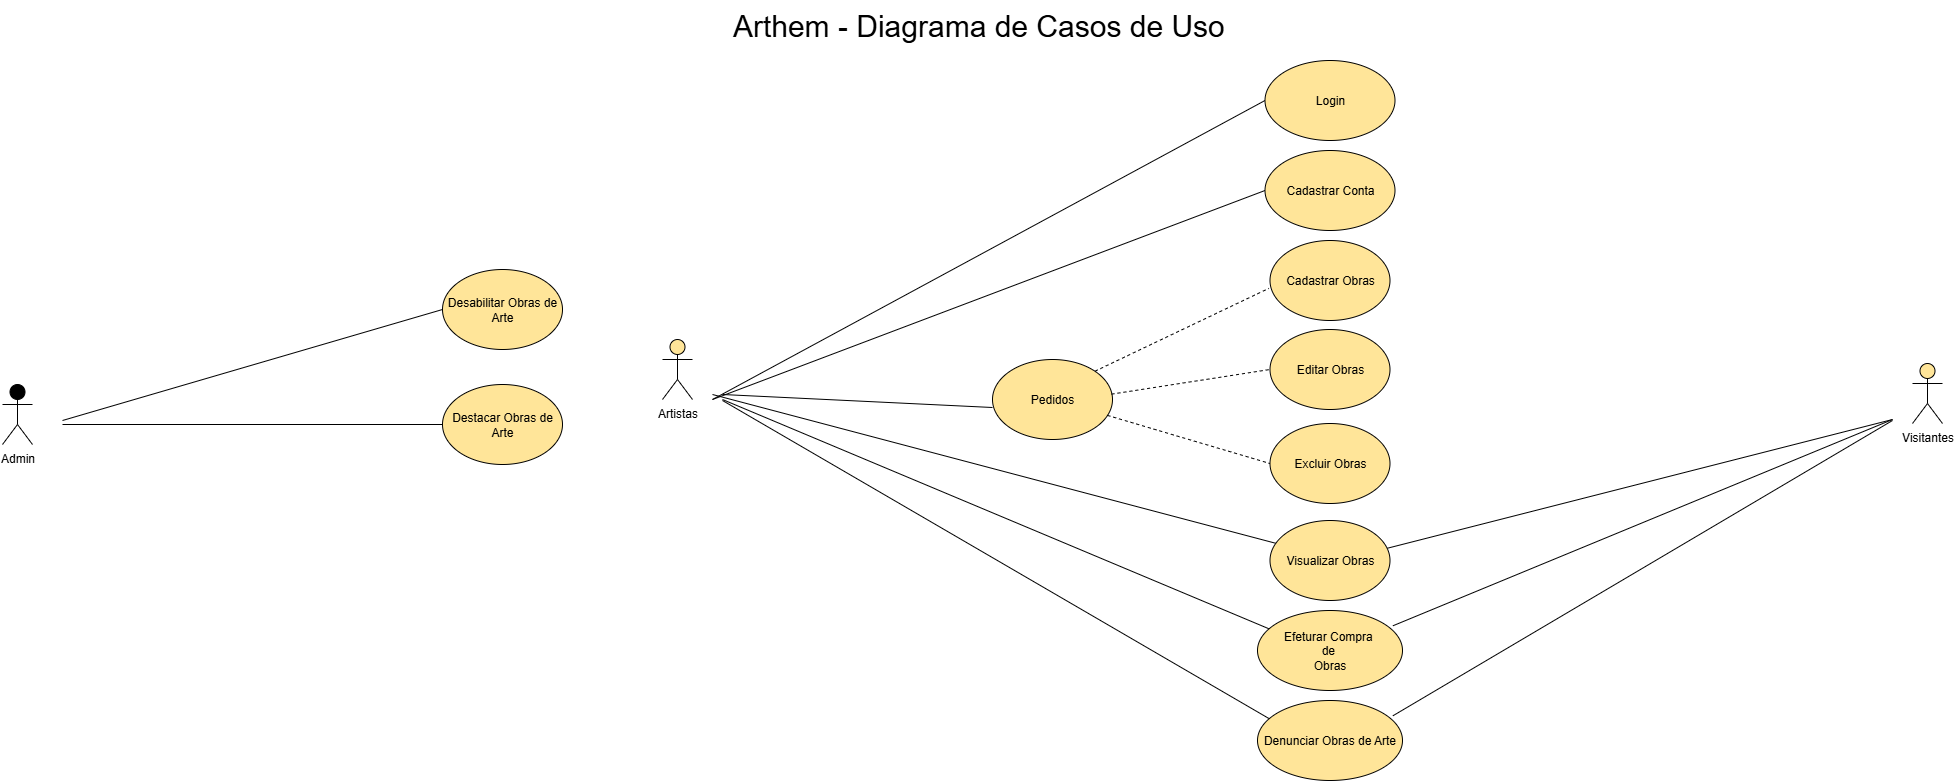

The diagram above was exported from draw.io. Its source (the exported page's mxGraphModel, read from the mxfile embedded in the PNG):
<mxGraphModel dx="845" dy="2833" grid="1" gridSize="10" guides="1" tooltips="1" connect="1" arrows="1" fold="1" page="1" pageScale="1" pageWidth="1169" pageHeight="827" math="0" shadow="0">
  <root>
    <mxCell id="0" />
    <mxCell id="1" parent="0" />
    <mxCell id="vNEyuCxj9HL2aTNFDmel-1" value="Artistas" style="shape=umlActor;verticalLabelPosition=bottom;verticalAlign=top;html=1;outlineConnect=0;fillColor=#FFE599;" parent="1" vertex="1">
      <mxGeometry x="1900" y="-1291" width="30" height="60" as="geometry" />
    </mxCell>
    <mxCell id="vNEyuCxj9HL2aTNFDmel-3" value="" style="endArrow=none;html=1;rounded=0;entryX=0;entryY=0.6;entryDx=0;entryDy=0;entryPerimeter=0;" parent="1" target="vNEyuCxj9HL2aTNFDmel-4" edge="1">
      <mxGeometry width="50" height="50" relative="1" as="geometry">
        <mxPoint x="1960" y="-1236" as="sourcePoint" />
        <mxPoint x="2300" y="-1361" as="targetPoint" />
      </mxGeometry>
    </mxCell>
    <mxCell id="vNEyuCxj9HL2aTNFDmel-4" value="Pedidos" style="ellipse;whiteSpace=wrap;html=1;fillColor=#FFE599;" parent="1" vertex="1">
      <mxGeometry x="2230" y="-1271" width="120" height="80" as="geometry" />
    </mxCell>
    <mxCell id="vNEyuCxj9HL2aTNFDmel-10" value="" style="endArrow=none;html=1;rounded=0;entryX=0.09;entryY=0.237;entryDx=0;entryDy=0;entryPerimeter=0;" parent="1" target="vNEyuCxj9HL2aTNFDmel-11" edge="1">
      <mxGeometry width="50" height="50" relative="1" as="geometry">
        <mxPoint x="1960" y="-1231" as="sourcePoint" />
        <mxPoint x="2380" y="-1171" as="targetPoint" />
      </mxGeometry>
    </mxCell>
    <mxCell id="vNEyuCxj9HL2aTNFDmel-11" value="Efeturar Compra&amp;nbsp;&lt;div&gt;de&amp;nbsp;&lt;/div&gt;&lt;div&gt;Obras&lt;/div&gt;" style="ellipse;whiteSpace=wrap;html=1;fillColor=#FFE599;" parent="1" vertex="1">
      <mxGeometry x="2495" y="-1020" width="145" height="80" as="geometry" />
    </mxCell>
    <mxCell id="vNEyuCxj9HL2aTNFDmel-13" value="" style="endArrow=none;html=1;rounded=0;exitX=1;exitY=0;exitDx=0;exitDy=0;entryX=-0.009;entryY=0.598;entryDx=0;entryDy=0;dashed=1;entryPerimeter=0;" parent="1" source="vNEyuCxj9HL2aTNFDmel-4" target="vNEyuCxj9HL2aTNFDmel-15" edge="1">
      <mxGeometry width="50" height="50" relative="1" as="geometry">
        <mxPoint x="2410" y="-1411" as="sourcePoint" />
        <mxPoint x="2540" y="-1431" as="targetPoint" />
      </mxGeometry>
    </mxCell>
    <mxCell id="vNEyuCxj9HL2aTNFDmel-14" value="" style="endArrow=none;html=1;rounded=0;entryX=0;entryY=0.5;entryDx=0;entryDy=0;dashed=1;" parent="1" source="vNEyuCxj9HL2aTNFDmel-4" target="vNEyuCxj9HL2aTNFDmel-16" edge="1">
      <mxGeometry width="50" height="50" relative="1" as="geometry">
        <mxPoint x="2389.996406871181" y="-1249.2842712474535" as="sourcePoint" />
        <mxPoint x="2607.57" y="-1311" as="targetPoint" />
      </mxGeometry>
    </mxCell>
    <mxCell id="vNEyuCxj9HL2aTNFDmel-15" value="Cadastrar Obras" style="ellipse;whiteSpace=wrap;html=1;fillColor=#FFE599;" parent="1" vertex="1">
      <mxGeometry x="2507.5" y="-1390" width="120" height="80" as="geometry" />
    </mxCell>
    <mxCell id="vNEyuCxj9HL2aTNFDmel-16" value="Excluir Obras" style="ellipse;whiteSpace=wrap;html=1;fillColor=#FFE599;" parent="1" vertex="1">
      <mxGeometry x="2507.5" y="-1207" width="120" height="80" as="geometry" />
    </mxCell>
    <mxCell id="vNEyuCxj9HL2aTNFDmel-26" value="" style="endArrow=none;html=1;rounded=0;entryX=0;entryY=0.5;entryDx=0;entryDy=0;" parent="1" target="vNEyuCxj9HL2aTNFDmel-27" edge="1">
      <mxGeometry width="50" height="50" relative="1" as="geometry">
        <mxPoint x="1950" y="-1231" as="sourcePoint" />
        <mxPoint x="2310" y="-921" as="targetPoint" />
      </mxGeometry>
    </mxCell>
    <mxCell id="vNEyuCxj9HL2aTNFDmel-27" value="Cadastrar Conta" style="ellipse;whiteSpace=wrap;html=1;fillColor=#FFE599;" parent="1" vertex="1">
      <mxGeometry x="2502.5" y="-1480" width="130" height="80" as="geometry" />
    </mxCell>
    <mxCell id="vNEyuCxj9HL2aTNFDmel-38" value="Visitantes" style="shape=umlActor;verticalLabelPosition=bottom;verticalAlign=top;html=1;outlineConnect=0;fillColor=#FFE599;" parent="1" vertex="1">
      <mxGeometry x="3150" y="-1267" width="30" height="60" as="geometry" />
    </mxCell>
    <mxCell id="vNEyuCxj9HL2aTNFDmel-40" value="" style="endArrow=none;html=1;rounded=0;entryX=0.934;entryY=0.191;entryDx=0;entryDy=0;entryPerimeter=0;" parent="1" target="vNEyuCxj9HL2aTNFDmel-11" edge="1">
      <mxGeometry width="50" height="50" relative="1" as="geometry">
        <mxPoint x="3130" y="-1211" as="sourcePoint" />
        <mxPoint x="3696" y="-729" as="targetPoint" />
      </mxGeometry>
    </mxCell>
    <mxCell id="vNEyuCxj9HL2aTNFDmel-42" value="" style="endArrow=none;html=1;rounded=0;entryX=0.046;entryY=0.284;entryDx=0;entryDy=0;entryPerimeter=0;" parent="1" target="vNEyuCxj9HL2aTNFDmel-44" edge="1">
      <mxGeometry width="50" height="50" relative="1" as="geometry">
        <mxPoint x="1950" y="-1236" as="sourcePoint" />
        <mxPoint x="2621" y="-868" as="targetPoint" />
      </mxGeometry>
    </mxCell>
    <mxCell id="vNEyuCxj9HL2aTNFDmel-43" value="" style="endArrow=none;html=1;rounded=0;entryX=0.904;entryY=0.375;entryDx=0;entryDy=0;entryPerimeter=0;" parent="1" target="vNEyuCxj9HL2aTNFDmel-44" edge="1">
      <mxGeometry width="50" height="50" relative="1" as="geometry">
        <mxPoint x="3130" y="-1211" as="sourcePoint" />
        <mxPoint x="2761" y="-868" as="targetPoint" />
      </mxGeometry>
    </mxCell>
    <mxCell id="vNEyuCxj9HL2aTNFDmel-44" value="Visualizar Obras" style="ellipse;whiteSpace=wrap;html=1;fillColor=#FFE599;" parent="1" vertex="1">
      <mxGeometry x="2507.5" y="-1110" width="120" height="80" as="geometry" />
    </mxCell>
    <mxCell id="vNEyuCxj9HL2aTNFDmel-45" value="Admin" style="shape=umlActor;verticalLabelPosition=bottom;verticalAlign=top;html=1;outlineConnect=0;fillColor=light-dark(#000000,#FFE599);" parent="1" vertex="1">
      <mxGeometry x="1240" y="-1246" width="30" height="60" as="geometry" />
    </mxCell>
    <mxCell id="vNEyuCxj9HL2aTNFDmel-67" value="&lt;font style=&quot;font-size: 30px;&quot;&gt;Arthem - Diagrama de Casos de Uso&amp;nbsp;&lt;/font&gt;" style="text;html=1;align=center;verticalAlign=middle;resizable=0;points=[];autosize=1;strokeColor=none;fillColor=none;" parent="1" vertex="1">
      <mxGeometry x="1960" y="-1630" width="520" height="50" as="geometry" />
    </mxCell>
    <mxCell id="vNEyuCxj9HL2aTNFDmel-68" value="" style="endArrow=none;html=1;rounded=0;entryX=0;entryY=0.5;entryDx=0;entryDy=0;" parent="1" target="vNEyuCxj9HL2aTNFDmel-69" edge="1">
      <mxGeometry width="50" height="50" relative="1" as="geometry">
        <mxPoint x="1300" y="-1206" as="sourcePoint" />
        <mxPoint x="1825" y="-709" as="targetPoint" />
      </mxGeometry>
    </mxCell>
    <mxCell id="vNEyuCxj9HL2aTNFDmel-69" value="Destacar Obras de Arte" style="ellipse;whiteSpace=wrap;html=1;fillColor=#FFE599;" parent="1" vertex="1">
      <mxGeometry x="1680" y="-1246" width="120" height="80" as="geometry" />
    </mxCell>
    <mxCell id="vNEyuCxj9HL2aTNFDmel-71" value="" style="endArrow=none;html=1;rounded=0;entryX=0;entryY=0.5;entryDx=0;entryDy=0;" parent="1" target="vNEyuCxj9HL2aTNFDmel-72" edge="1">
      <mxGeometry width="50" height="50" relative="1" as="geometry">
        <mxPoint x="1950" y="-1231" as="sourcePoint" />
        <mxPoint x="2630" y="-1691" as="targetPoint" />
      </mxGeometry>
    </mxCell>
    <mxCell id="vNEyuCxj9HL2aTNFDmel-72" value="Login" style="ellipse;whiteSpace=wrap;html=1;fillColor=#FFE599;" parent="1" vertex="1">
      <mxGeometry x="2502.5" y="-1570" width="130" height="80" as="geometry" />
    </mxCell>
    <mxCell id="v-hit8mK23xip4Sb0_pd-4" value="" style="endArrow=none;html=1;rounded=0;entryX=0;entryY=0.5;entryDx=0;entryDy=0;dashed=1;exitX=0.992;exitY=0.433;exitDx=0;exitDy=0;exitPerimeter=0;" parent="1" source="vNEyuCxj9HL2aTNFDmel-4" target="v-hit8mK23xip4Sb0_pd-5" edge="1">
      <mxGeometry width="50" height="50" relative="1" as="geometry">
        <mxPoint x="2720" y="-1228" as="sourcePoint" />
        <mxPoint x="2983.57" y="-1325" as="targetPoint" />
      </mxGeometry>
    </mxCell>
    <mxCell id="v-hit8mK23xip4Sb0_pd-5" value="Editar Obras" style="ellipse;whiteSpace=wrap;html=1;fillColor=#FFE599;" parent="1" vertex="1">
      <mxGeometry x="2507.5" y="-1301" width="120" height="80" as="geometry" />
    </mxCell>
    <mxCell id="TzccCY1Rmfgnm2S4o4b3-1" value="" style="endArrow=none;html=1;rounded=0;entryX=0;entryY=0.5;entryDx=0;entryDy=0;" edge="1" parent="1" target="TzccCY1Rmfgnm2S4o4b3-2">
      <mxGeometry width="50" height="50" relative="1" as="geometry">
        <mxPoint x="1300" y="-1210" as="sourcePoint" />
        <mxPoint x="1975" y="-873" as="targetPoint" />
      </mxGeometry>
    </mxCell>
    <mxCell id="TzccCY1Rmfgnm2S4o4b3-2" value="Desabilitar Obras de Arte" style="ellipse;whiteSpace=wrap;html=1;fillColor=#FFE599;" vertex="1" parent="1">
      <mxGeometry x="1680" y="-1361" width="120" height="80" as="geometry" />
    </mxCell>
    <mxCell id="TzccCY1Rmfgnm2S4o4b3-7" value="" style="endArrow=none;html=1;rounded=0;entryX=0.09;entryY=0.237;entryDx=0;entryDy=0;entryPerimeter=0;" edge="1" parent="1" target="TzccCY1Rmfgnm2S4o4b3-8">
      <mxGeometry width="50" height="50" relative="1" as="geometry">
        <mxPoint x="1960" y="-1230" as="sourcePoint" />
        <mxPoint x="2370" y="-1060" as="targetPoint" />
      </mxGeometry>
    </mxCell>
    <mxCell id="TzccCY1Rmfgnm2S4o4b3-8" value="Denunciar Obras de Arte" style="ellipse;whiteSpace=wrap;html=1;fillColor=#FFE599;" vertex="1" parent="1">
      <mxGeometry x="2495" y="-930" width="145" height="80" as="geometry" />
    </mxCell>
    <mxCell id="TzccCY1Rmfgnm2S4o4b3-11" value="" style="endArrow=none;html=1;rounded=0;entryX=0.934;entryY=0.191;entryDx=0;entryDy=0;entryPerimeter=0;" edge="1" parent="1" target="TzccCY1Rmfgnm2S4o4b3-8">
      <mxGeometry width="50" height="50" relative="1" as="geometry">
        <mxPoint x="3130" y="-1210" as="sourcePoint" />
        <mxPoint x="3686" y="-618" as="targetPoint" />
      </mxGeometry>
    </mxCell>
  </root>
</mxGraphModel>